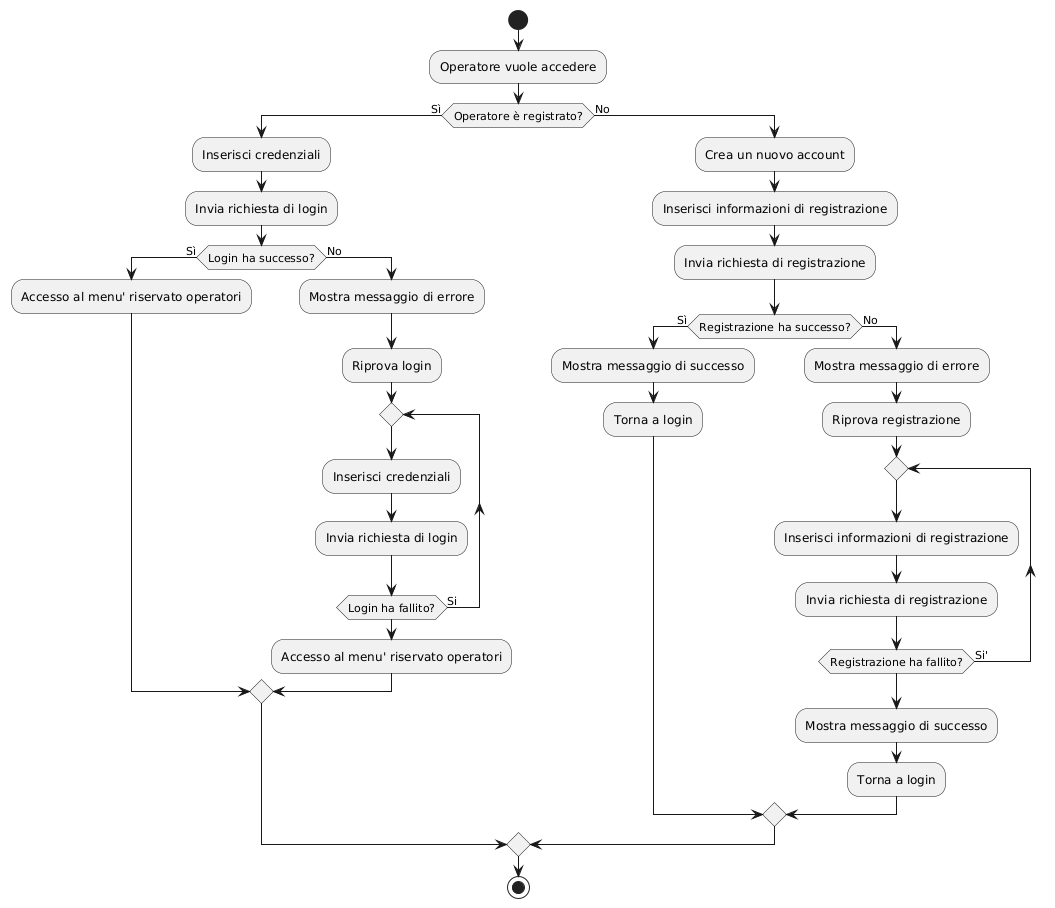

The diagram above was rendered by PlantUML. Its source (embedded in the PNG):
@startuml
|Operatore|
start
:Operatore vuole accedere;
if (Operatore è registrato?) then (Sì)
    :Inserisci credenziali;
    :Invia richiesta di login;
    if (Login ha successo?) then (Sì)
        :Accesso al menu' riservato operatori;
    else (No)
        :Mostra messaggio di errore;
        :Riprova login;
        repeat
            :Inserisci credenziali;
            :Invia richiesta di login;
        repeat while (Login ha fallito?) is (Si)
        :Accesso al menu' riservato operatori;
    endif
else (No)
    :Crea un nuovo account;
    :Inserisci informazioni di registrazione;
    :Invia richiesta di registrazione;
    if (Registrazione ha successo?) then (Sì)
        :Mostra messaggio di successo;
        :Torna a login;
    else (No)
        :Mostra messaggio di errore;
        :Riprova registrazione;
        repeat
            :Inserisci informazioni di registrazione;
            :Invia richiesta di registrazione;
        repeat while (Registrazione ha fallito?) is (Si')

        :Mostra messaggio di successo;
        :Torna a login;
    endif
endif
stop
@enduml